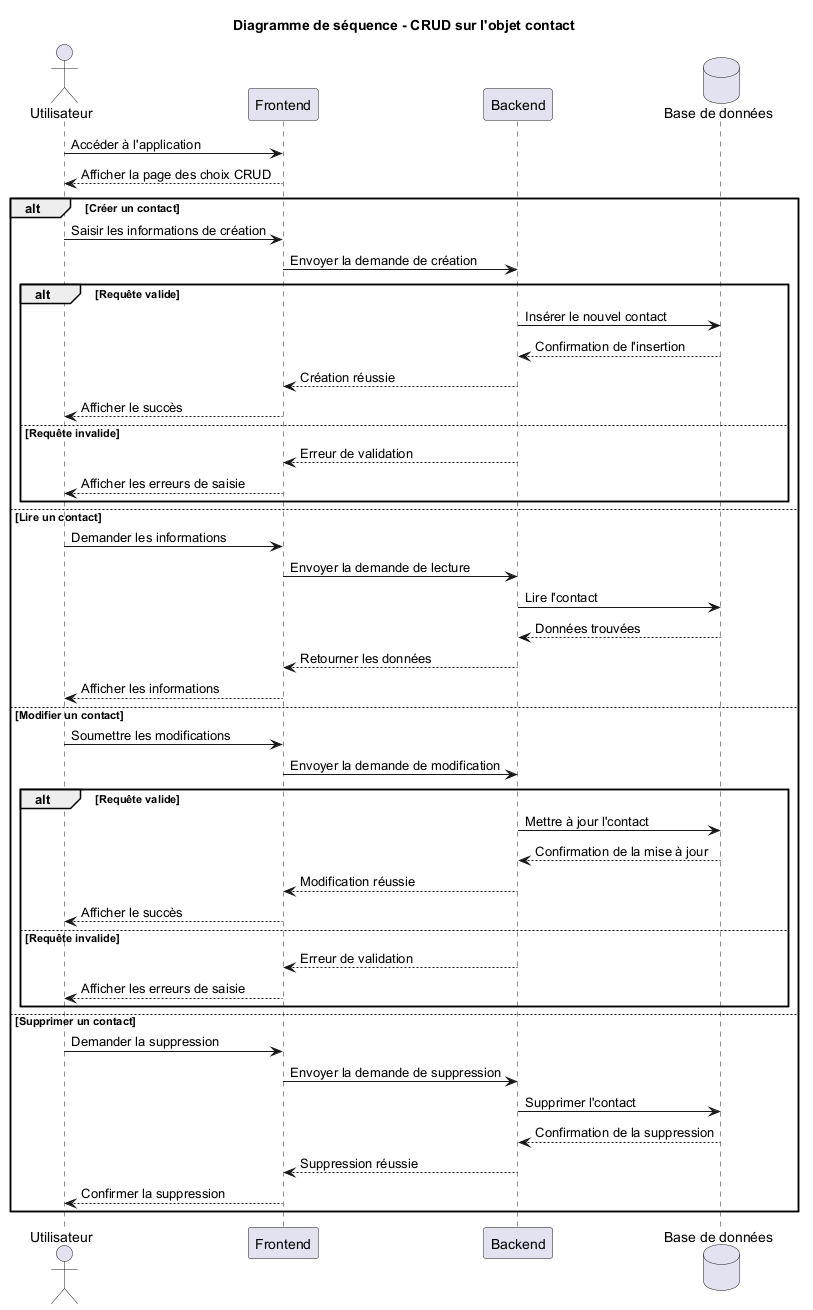

The diagram above was rendered by PlantUML. Its source (embedded in the PNG):
@startuml
title Diagramme de séquence - CRUD sur l'objet contact

actor Utilisateur
participant "Frontend" as Frontend
participant "Backend" as Backend
database "Base de données" as BDD

Utilisateur -> Frontend : Accéder à l'application
Frontend --> Utilisateur : Afficher la page des choix CRUD

alt Créer un contact
    Utilisateur -> Frontend : Saisir les informations de création
    Frontend -> Backend : Envoyer la demande de création

    alt Requête valide
        Backend -> BDD : Insérer le nouvel contact
        BDD --> Backend : Confirmation de l'insertion
        Backend --> Frontend : Création réussie
        Frontend --> Utilisateur : Afficher le succès
    else Requête invalide
        Backend --> Frontend : Erreur de validation
        Frontend --> Utilisateur : Afficher les erreurs de saisie
    end

else Lire un contact
    Utilisateur -> Frontend : Demander les informations
    Frontend -> Backend : Envoyer la demande de lecture
    Backend -> BDD : Lire l'contact
    BDD --> Backend : Données trouvées
    Backend --> Frontend : Retourner les données
    Frontend --> Utilisateur : Afficher les informations

else Modifier un contact
    Utilisateur -> Frontend : Soumettre les modifications
    Frontend -> Backend : Envoyer la demande de modification

    alt Requête valide
        Backend -> BDD : Mettre à jour l'contact
        BDD --> Backend : Confirmation de la mise à jour
        Backend --> Frontend : Modification réussie
        Frontend --> Utilisateur : Afficher le succès
    else Requête invalide
        Backend --> Frontend : Erreur de validation
        Frontend --> Utilisateur : Afficher les erreurs de saisie
    end

else Supprimer un contact
    Utilisateur -> Frontend : Demander la suppression
    Frontend -> Backend : Envoyer la demande de suppression
    Backend -> BDD : Supprimer l'contact
    BDD --> Backend : Confirmation de la suppression
    Backend --> Frontend : Suppression réussie
    Frontend --> Utilisateur : Confirmer la suppression

end

@enduml